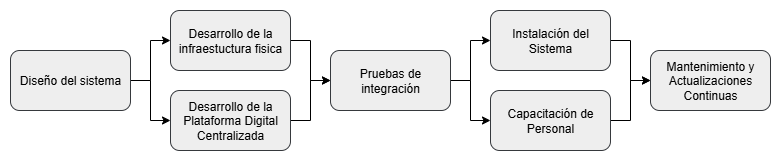

The diagram above was exported from draw.io. Its source (the exported page's mxGraphModel, read from the mxfile embedded in the PNG):
<mxGraphModel dx="1042" dy="570" grid="1" gridSize="10" guides="1" tooltips="1" connect="1" arrows="1" fold="1" page="1" pageScale="1" pageWidth="827" pageHeight="1169" math="0" shadow="0">
  <root>
    <mxCell id="0" />
    <mxCell id="1" parent="0" />
    <mxCell id="WTOnAjGB8aQOAW5jG8Kp-5" value="" style="edgeStyle=orthogonalEdgeStyle;rounded=0;orthogonalLoop=1;jettySize=auto;html=1;" parent="1" source="WTOnAjGB8aQOAW5jG8Kp-2" target="WTOnAjGB8aQOAW5jG8Kp-4" edge="1">
      <mxGeometry relative="1" as="geometry">
        <Array as="points">
          <mxPoint x="420" y="200" />
          <mxPoint x="420" y="160" />
        </Array>
      </mxGeometry>
    </mxCell>
    <mxCell id="WTOnAjGB8aQOAW5jG8Kp-8" value="" style="edgeStyle=orthogonalEdgeStyle;rounded=0;orthogonalLoop=1;jettySize=auto;html=1;" parent="1" source="WTOnAjGB8aQOAW5jG8Kp-2" target="WTOnAjGB8aQOAW5jG8Kp-7" edge="1">
      <mxGeometry relative="1" as="geometry">
        <Array as="points">
          <mxPoint x="420" y="200" />
          <mxPoint x="420" y="240" />
        </Array>
      </mxGeometry>
    </mxCell>
    <mxCell id="WTOnAjGB8aQOAW5jG8Kp-2" value="Diseño del sistema" style="whiteSpace=wrap;html=1;rounded=1;fillColor=#eeeeee;strokeColor=#36393d;" parent="1" vertex="1">
      <mxGeometry x="280" y="170" width="120" height="60" as="geometry" />
    </mxCell>
    <mxCell id="WTOnAjGB8aQOAW5jG8Kp-11" style="edgeStyle=orthogonalEdgeStyle;rounded=0;orthogonalLoop=1;jettySize=auto;html=1;" parent="1" source="WTOnAjGB8aQOAW5jG8Kp-4" target="WTOnAjGB8aQOAW5jG8Kp-9" edge="1">
      <mxGeometry relative="1" as="geometry">
        <Array as="points">
          <mxPoint x="580" y="160" />
          <mxPoint x="580" y="200" />
        </Array>
      </mxGeometry>
    </mxCell>
    <mxCell id="WTOnAjGB8aQOAW5jG8Kp-4" value="Desarrollo de la infraestuctura fisica" style="whiteSpace=wrap;html=1;rounded=1;fillColor=#eeeeee;strokeColor=#36393d;" parent="1" vertex="1">
      <mxGeometry x="440" y="130" width="120" height="60" as="geometry" />
    </mxCell>
    <mxCell id="WTOnAjGB8aQOAW5jG8Kp-10" value="" style="edgeStyle=orthogonalEdgeStyle;rounded=0;orthogonalLoop=1;jettySize=auto;html=1;" parent="1" source="WTOnAjGB8aQOAW5jG8Kp-7" target="WTOnAjGB8aQOAW5jG8Kp-9" edge="1">
      <mxGeometry relative="1" as="geometry">
        <Array as="points">
          <mxPoint x="580" y="240" />
          <mxPoint x="580" y="200" />
        </Array>
      </mxGeometry>
    </mxCell>
    <mxCell id="WTOnAjGB8aQOAW5jG8Kp-7" value="Desarrollo de la Plataforma Digital Centralizada" style="whiteSpace=wrap;html=1;rounded=1;fillColor=#eeeeee;strokeColor=#36393d;" parent="1" vertex="1">
      <mxGeometry x="440" y="210" width="120" height="60" as="geometry" />
    </mxCell>
    <mxCell id="WTOnAjGB8aQOAW5jG8Kp-13" value="" style="edgeStyle=orthogonalEdgeStyle;rounded=0;orthogonalLoop=1;jettySize=auto;html=1;" parent="1" source="WTOnAjGB8aQOAW5jG8Kp-9" target="WTOnAjGB8aQOAW5jG8Kp-12" edge="1">
      <mxGeometry relative="1" as="geometry">
        <Array as="points">
          <mxPoint x="740" y="200" />
          <mxPoint x="740" y="160" />
        </Array>
      </mxGeometry>
    </mxCell>
    <mxCell id="WTOnAjGB8aQOAW5jG8Kp-15" value="" style="edgeStyle=orthogonalEdgeStyle;rounded=0;orthogonalLoop=1;jettySize=auto;html=1;" parent="1" source="WTOnAjGB8aQOAW5jG8Kp-9" target="WTOnAjGB8aQOAW5jG8Kp-14" edge="1">
      <mxGeometry relative="1" as="geometry">
        <Array as="points">
          <mxPoint x="740" y="200" />
          <mxPoint x="740" y="240" />
        </Array>
      </mxGeometry>
    </mxCell>
    <mxCell id="WTOnAjGB8aQOAW5jG8Kp-9" value="Pruebas de integración" style="whiteSpace=wrap;html=1;rounded=1;fillColor=#eeeeee;strokeColor=#36393d;" parent="1" vertex="1">
      <mxGeometry x="600" y="170" width="120" height="60" as="geometry" />
    </mxCell>
    <mxCell id="WTOnAjGB8aQOAW5jG8Kp-22" style="edgeStyle=orthogonalEdgeStyle;rounded=0;orthogonalLoop=1;jettySize=auto;html=1;" parent="1" source="WTOnAjGB8aQOAW5jG8Kp-12" target="WTOnAjGB8aQOAW5jG8Kp-17" edge="1">
      <mxGeometry relative="1" as="geometry">
        <Array as="points">
          <mxPoint x="900" y="160" />
          <mxPoint x="900" y="200" />
        </Array>
      </mxGeometry>
    </mxCell>
    <mxCell id="WTOnAjGB8aQOAW5jG8Kp-12" value="Instalación del Sistema" style="whiteSpace=wrap;html=1;rounded=1;fillColor=#eeeeee;strokeColor=#36393d;" parent="1" vertex="1">
      <mxGeometry x="760" y="130" width="120" height="60" as="geometry" />
    </mxCell>
    <mxCell id="WTOnAjGB8aQOAW5jG8Kp-18" value="" style="edgeStyle=orthogonalEdgeStyle;rounded=0;orthogonalLoop=1;jettySize=auto;html=1;" parent="1" source="WTOnAjGB8aQOAW5jG8Kp-14" target="WTOnAjGB8aQOAW5jG8Kp-17" edge="1">
      <mxGeometry relative="1" as="geometry">
        <Array as="points">
          <mxPoint x="900" y="240" />
          <mxPoint x="900" y="200" />
        </Array>
      </mxGeometry>
    </mxCell>
    <mxCell id="WTOnAjGB8aQOAW5jG8Kp-14" value="Capacitación de Personal" style="whiteSpace=wrap;html=1;rounded=1;fillColor=#eeeeee;strokeColor=#36393d;" parent="1" vertex="1">
      <mxGeometry x="760" y="210" width="120" height="60" as="geometry" />
    </mxCell>
    <mxCell id="WTOnAjGB8aQOAW5jG8Kp-17" value="Mantenimiento y Actualizaciones Continuas" style="whiteSpace=wrap;html=1;rounded=1;fillColor=#eeeeee;strokeColor=#36393d;" parent="1" vertex="1">
      <mxGeometry x="920" y="170" width="120" height="60" as="geometry" />
    </mxCell>
  </root>
</mxGraphModel>